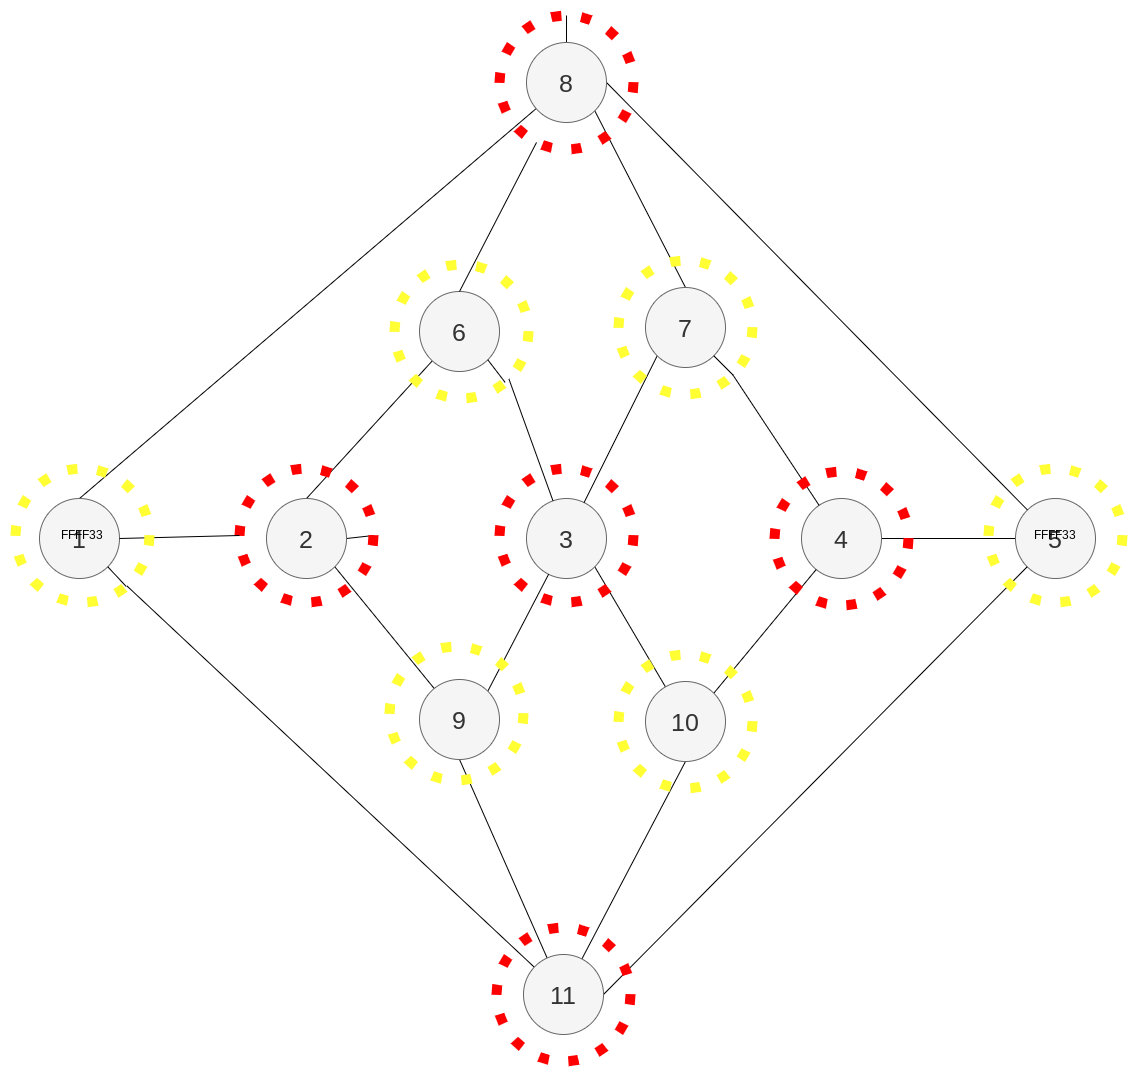

The diagram above was exported from draw.io. Its source (the exported page's mxGraphModel, read from the mxfile embedded in the PNG):
<mxGraphModel dx="3587" dy="2673" grid="0" gridSize="10" guides="1" tooltips="1" connect="1" arrows="1" fold="1" page="1" pageScale="1" pageWidth="827" pageHeight="1169" math="0" shadow="0">
  <root>
    <mxCell id="Di3NPbumVuRRb5-KLcBg-0" />
    <mxCell id="Di3NPbumVuRRb5-KLcBg-1" parent="Di3NPbumVuRRb5-KLcBg-0" />
    <mxCell id="z_QQ2D4USHpfDd44Qoty-6" style="rounded=0;orthogonalLoop=1;jettySize=auto;html=1;exitX=1;exitY=1;exitDx=0;exitDy=0;endArrow=none;endFill=0;startArrow=none;" parent="Di3NPbumVuRRb5-KLcBg-1" target="z_QQ2D4USHpfDd44Qoty-5" edge="1">
      <mxGeometry relative="1" as="geometry">
        <mxPoint x="111.3761543395076" y="380.3761543395076" as="sourcePoint" />
      </mxGeometry>
    </mxCell>
    <mxCell id="z_QQ2D4USHpfDd44Qoty-9" style="edgeStyle=none;rounded=0;orthogonalLoop=1;jettySize=auto;html=1;exitX=0.5;exitY=0;exitDx=0;exitDy=0;endArrow=none;endFill=0;" parent="Di3NPbumVuRRb5-KLcBg-1" source="Di3NPbumVuRRb5-KLcBg-3" target="z_QQ2D4USHpfDd44Qoty-0" edge="1">
      <mxGeometry relative="1" as="geometry" />
    </mxCell>
    <mxCell id="z_QQ2D4USHpfDd44Qoty-10" style="edgeStyle=none;rounded=0;orthogonalLoop=1;jettySize=auto;html=1;exitX=1;exitY=0.5;exitDx=0;exitDy=0;endArrow=none;endFill=0;startArrow=none;" parent="Di3NPbumVuRRb5-KLcBg-1" source="ckReiFVI-tqic-A6tlUI-78" target="Di3NPbumVuRRb5-KLcBg-6" edge="1">
      <mxGeometry relative="1" as="geometry" />
    </mxCell>
    <mxCell id="Di3NPbumVuRRb5-KLcBg-3" value="&lt;font style=&quot;font-size: 25px;&quot;&gt;1&lt;/font&gt;" style="ellipse;whiteSpace=wrap;html=1;aspect=fixed;fillColor=#f5f5f5;fontColor=#333333;strokeColor=#666666;" parent="Di3NPbumVuRRb5-KLcBg-1" vertex="1">
      <mxGeometry x="24" y="293" width="80" height="80" as="geometry" />
    </mxCell>
    <mxCell id="z_QQ2D4USHpfDd44Qoty-11" style="edgeStyle=none;rounded=0;orthogonalLoop=1;jettySize=auto;html=1;exitX=0.5;exitY=0;exitDx=0;exitDy=0;endArrow=none;endFill=0;" parent="Di3NPbumVuRRb5-KLcBg-1" source="Di3NPbumVuRRb5-KLcBg-6" target="Di3NPbumVuRRb5-KLcBg-16" edge="1">
      <mxGeometry relative="1" as="geometry" />
    </mxCell>
    <mxCell id="z_QQ2D4USHpfDd44Qoty-13" style="edgeStyle=none;rounded=0;orthogonalLoop=1;jettySize=auto;html=1;exitX=1;exitY=1;exitDx=0;exitDy=0;endArrow=none;endFill=0;" parent="Di3NPbumVuRRb5-KLcBg-1" source="Di3NPbumVuRRb5-KLcBg-6" target="z_QQ2D4USHpfDd44Qoty-1" edge="1">
      <mxGeometry relative="1" as="geometry" />
    </mxCell>
    <mxCell id="Di3NPbumVuRRb5-KLcBg-6" value="&lt;font style=&quot;font-size: 25px;&quot;&gt;2&lt;/font&gt;" style="ellipse;whiteSpace=wrap;html=1;aspect=fixed;fillColor=#f5f5f5;fontColor=#333333;strokeColor=#666666;" parent="Di3NPbumVuRRb5-KLcBg-1" vertex="1">
      <mxGeometry x="251" y="293" width="80" height="80" as="geometry" />
    </mxCell>
    <mxCell id="z_QQ2D4USHpfDd44Qoty-15" style="edgeStyle=none;rounded=0;orthogonalLoop=1;jettySize=auto;html=1;exitX=1;exitY=1;exitDx=0;exitDy=0;endArrow=none;endFill=0;" parent="Di3NPbumVuRRb5-KLcBg-1" source="Di3NPbumVuRRb5-KLcBg-8" target="z_QQ2D4USHpfDd44Qoty-2" edge="1">
      <mxGeometry relative="1" as="geometry" />
    </mxCell>
    <mxCell id="Di3NPbumVuRRb5-KLcBg-8" value="&lt;font style=&quot;font-size: 25px;&quot;&gt;3&lt;/font&gt;" style="ellipse;whiteSpace=wrap;html=1;aspect=fixed;fillColor=#f5f5f5;fontColor=#333333;strokeColor=#666666;" parent="Di3NPbumVuRRb5-KLcBg-1" vertex="1">
      <mxGeometry x="511" y="293" width="80" height="80" as="geometry" />
    </mxCell>
    <mxCell id="z_QQ2D4USHpfDd44Qoty-21" style="edgeStyle=none;rounded=0;orthogonalLoop=1;jettySize=auto;html=1;exitX=1;exitY=0.5;exitDx=0;exitDy=0;endArrow=none;endFill=0;" parent="Di3NPbumVuRRb5-KLcBg-1" source="Di3NPbumVuRRb5-KLcBg-11" target="Di3NPbumVuRRb5-KLcBg-18" edge="1">
      <mxGeometry relative="1" as="geometry" />
    </mxCell>
    <mxCell id="Di3NPbumVuRRb5-KLcBg-11" value="&lt;font style=&quot;font-size: 25px;&quot;&gt;4&lt;/font&gt;" style="ellipse;whiteSpace=wrap;html=1;aspect=fixed;fillColor=#f5f5f5;fontColor=#333333;strokeColor=#666666;" parent="Di3NPbumVuRRb5-KLcBg-1" vertex="1">
      <mxGeometry x="786" y="293" width="80" height="80" as="geometry" />
    </mxCell>
    <mxCell id="z_QQ2D4USHpfDd44Qoty-17" style="edgeStyle=none;rounded=0;orthogonalLoop=1;jettySize=auto;html=1;exitX=1;exitY=1;exitDx=0;exitDy=0;endArrow=none;endFill=0;startArrow=none;" parent="Di3NPbumVuRRb5-KLcBg-1" source="ckReiFVI-tqic-A6tlUI-71" target="Di3NPbumVuRRb5-KLcBg-11" edge="1">
      <mxGeometry relative="1" as="geometry" />
    </mxCell>
    <mxCell id="z_QQ2D4USHpfDd44Qoty-18" style="edgeStyle=none;rounded=0;orthogonalLoop=1;jettySize=auto;html=1;exitX=0;exitY=1;exitDx=0;exitDy=0;endArrow=none;endFill=0;" parent="Di3NPbumVuRRb5-KLcBg-1" source="Di3NPbumVuRRb5-KLcBg-15" target="Di3NPbumVuRRb5-KLcBg-8" edge="1">
      <mxGeometry relative="1" as="geometry" />
    </mxCell>
    <mxCell id="z_QQ2D4USHpfDd44Qoty-20" style="edgeStyle=none;rounded=0;orthogonalLoop=1;jettySize=auto;html=1;exitX=0.5;exitY=0;exitDx=0;exitDy=0;entryX=1;entryY=1;entryDx=0;entryDy=0;endArrow=none;endFill=0;" parent="Di3NPbumVuRRb5-KLcBg-1" source="Di3NPbumVuRRb5-KLcBg-15" target="z_QQ2D4USHpfDd44Qoty-0" edge="1">
      <mxGeometry relative="1" as="geometry" />
    </mxCell>
    <mxCell id="Di3NPbumVuRRb5-KLcBg-15" value="&lt;font style=&quot;font-size: 25px;&quot;&gt;7&lt;/font&gt;" style="ellipse;whiteSpace=wrap;html=1;aspect=fixed;fillColor=#f5f5f5;fontColor=#333333;strokeColor=#666666;" parent="Di3NPbumVuRRb5-KLcBg-1" vertex="1">
      <mxGeometry x="630" y="82" width="80" height="80" as="geometry" />
    </mxCell>
    <mxCell id="z_QQ2D4USHpfDd44Qoty-12" style="edgeStyle=none;rounded=0;orthogonalLoop=1;jettySize=auto;html=1;exitX=1;exitY=1;exitDx=0;exitDy=0;endArrow=none;endFill=0;startArrow=none;" parent="Di3NPbumVuRRb5-KLcBg-1" source="ckReiFVI-tqic-A6tlUI-73" target="Di3NPbumVuRRb5-KLcBg-8" edge="1">
      <mxGeometry relative="1" as="geometry" />
    </mxCell>
    <mxCell id="z_QQ2D4USHpfDd44Qoty-19" style="edgeStyle=none;rounded=0;orthogonalLoop=1;jettySize=auto;html=1;exitX=0.5;exitY=0;exitDx=0;exitDy=0;endArrow=none;endFill=0;startArrow=none;" parent="Di3NPbumVuRRb5-KLcBg-1" source="ckReiFVI-tqic-A6tlUI-81" target="z_QQ2D4USHpfDd44Qoty-0" edge="1">
      <mxGeometry relative="1" as="geometry" />
    </mxCell>
    <mxCell id="Di3NPbumVuRRb5-KLcBg-16" value="&lt;font style=&quot;font-size: 25px;&quot;&gt;6&lt;/font&gt;" style="ellipse;whiteSpace=wrap;html=1;aspect=fixed;fillColor=#f5f5f5;fontColor=#333333;strokeColor=#666666;" parent="Di3NPbumVuRRb5-KLcBg-1" vertex="1">
      <mxGeometry x="404" y="86" width="80" height="80" as="geometry" />
    </mxCell>
    <mxCell id="Di3NPbumVuRRb5-KLcBg-18" value="&lt;font style=&quot;font-size: 25px;&quot;&gt;5&lt;/font&gt;" style="ellipse;whiteSpace=wrap;html=1;aspect=fixed;fillColor=#f5f5f5;fontColor=#333333;strokeColor=#666666;" parent="Di3NPbumVuRRb5-KLcBg-1" vertex="1">
      <mxGeometry x="1000" y="293" width="80" height="80" as="geometry" />
    </mxCell>
    <mxCell id="z_QQ2D4USHpfDd44Qoty-8" style="edgeStyle=none;rounded=0;orthogonalLoop=1;jettySize=auto;html=1;exitX=1;exitY=0.5;exitDx=0;exitDy=0;endArrow=none;endFill=0;" parent="Di3NPbumVuRRb5-KLcBg-1" source="z_QQ2D4USHpfDd44Qoty-0" target="Di3NPbumVuRRb5-KLcBg-18" edge="1">
      <mxGeometry relative="1" as="geometry" />
    </mxCell>
    <mxCell id="z_QQ2D4USHpfDd44Qoty-0" value="&lt;font style=&quot;font-size: 25px;&quot;&gt;8&lt;/font&gt;" style="ellipse;whiteSpace=wrap;html=1;aspect=fixed;fillColor=#f5f5f5;fontColor=#333333;strokeColor=#666666;" parent="Di3NPbumVuRRb5-KLcBg-1" vertex="1">
      <mxGeometry x="511" y="-163" width="80" height="80" as="geometry" />
    </mxCell>
    <mxCell id="z_QQ2D4USHpfDd44Qoty-14" style="edgeStyle=none;rounded=0;orthogonalLoop=1;jettySize=auto;html=1;exitX=1;exitY=0;exitDx=0;exitDy=0;endArrow=none;endFill=0;" parent="Di3NPbumVuRRb5-KLcBg-1" source="z_QQ2D4USHpfDd44Qoty-1" target="Di3NPbumVuRRb5-KLcBg-8" edge="1">
      <mxGeometry relative="1" as="geometry" />
    </mxCell>
    <mxCell id="z_QQ2D4USHpfDd44Qoty-22" style="edgeStyle=none;rounded=0;orthogonalLoop=1;jettySize=auto;html=1;exitX=0.5;exitY=1;exitDx=0;exitDy=0;endArrow=none;endFill=0;" parent="Di3NPbumVuRRb5-KLcBg-1" source="z_QQ2D4USHpfDd44Qoty-1" target="z_QQ2D4USHpfDd44Qoty-5" edge="1">
      <mxGeometry relative="1" as="geometry" />
    </mxCell>
    <mxCell id="z_QQ2D4USHpfDd44Qoty-1" value="&lt;font style=&quot;font-size: 25px;&quot;&gt;9&lt;/font&gt;" style="ellipse;whiteSpace=wrap;html=1;aspect=fixed;fillColor=#f5f5f5;fontColor=#333333;strokeColor=#666666;" parent="Di3NPbumVuRRb5-KLcBg-1" vertex="1">
      <mxGeometry x="404" y="474" width="80" height="80" as="geometry" />
    </mxCell>
    <mxCell id="z_QQ2D4USHpfDd44Qoty-16" style="edgeStyle=none;rounded=0;orthogonalLoop=1;jettySize=auto;html=1;exitX=1;exitY=0;exitDx=0;exitDy=0;endArrow=none;endFill=0;" parent="Di3NPbumVuRRb5-KLcBg-1" source="z_QQ2D4USHpfDd44Qoty-2" target="Di3NPbumVuRRb5-KLcBg-11" edge="1">
      <mxGeometry relative="1" as="geometry" />
    </mxCell>
    <mxCell id="z_QQ2D4USHpfDd44Qoty-23" style="edgeStyle=none;rounded=0;orthogonalLoop=1;jettySize=auto;html=1;exitX=0.5;exitY=1;exitDx=0;exitDy=0;endArrow=none;endFill=0;" parent="Di3NPbumVuRRb5-KLcBg-1" source="z_QQ2D4USHpfDd44Qoty-2" target="z_QQ2D4USHpfDd44Qoty-5" edge="1">
      <mxGeometry relative="1" as="geometry" />
    </mxCell>
    <mxCell id="z_QQ2D4USHpfDd44Qoty-2" value="&lt;font style=&quot;font-size: 25px;&quot;&gt;10&lt;/font&gt;" style="ellipse;whiteSpace=wrap;html=1;aspect=fixed;fillColor=#f5f5f5;fontColor=#333333;strokeColor=#666666;" parent="Di3NPbumVuRRb5-KLcBg-1" vertex="1">
      <mxGeometry x="630" y="476" width="80" height="80" as="geometry" />
    </mxCell>
    <mxCell id="z_QQ2D4USHpfDd44Qoty-7" style="edgeStyle=none;rounded=0;orthogonalLoop=1;jettySize=auto;html=1;exitX=1;exitY=0.5;exitDx=0;exitDy=0;entryX=0;entryY=1;entryDx=0;entryDy=0;endArrow=none;endFill=0;" parent="Di3NPbumVuRRb5-KLcBg-1" source="z_QQ2D4USHpfDd44Qoty-5" target="Di3NPbumVuRRb5-KLcBg-18" edge="1">
      <mxGeometry relative="1" as="geometry" />
    </mxCell>
    <mxCell id="z_QQ2D4USHpfDd44Qoty-5" value="&lt;font style=&quot;font-size: 25px;&quot;&gt;11&lt;br&gt;&lt;/font&gt;" style="ellipse;whiteSpace=wrap;html=1;aspect=fixed;fillColor=#f5f5f5;fontColor=#333333;strokeColor=#666666;" parent="Di3NPbumVuRRb5-KLcBg-1" vertex="1">
      <mxGeometry x="508" y="749" width="80" height="80" as="geometry" />
    </mxCell>
    <mxCell id="ckReiFVI-tqic-A6tlUI-66" value="" style="ellipse;whiteSpace=wrap;html=1;aspect=fixed;fillColor=none;dashed=1;strokeColor=#FF0000;strokeWidth=10;dashPattern=1 2;" vertex="1" parent="Di3NPbumVuRRb5-KLcBg-1">
      <mxGeometry x="484" y="263" width="134" height="134" as="geometry" />
    </mxCell>
    <mxCell id="ckReiFVI-tqic-A6tlUI-69" value="" style="ellipse;whiteSpace=wrap;html=1;aspect=fixed;fillColor=none;dashed=1;strokeColor=#FFFF33;strokeWidth=10;dashPattern=1 2;" vertex="1" parent="Di3NPbumVuRRb5-KLcBg-1">
      <mxGeometry x="603" y="449" width="134" height="134" as="geometry" />
    </mxCell>
    <mxCell id="ckReiFVI-tqic-A6tlUI-71" value="" style="ellipse;whiteSpace=wrap;html=1;aspect=fixed;fillColor=none;dashed=1;strokeColor=#FFFF33;strokeWidth=10;dashPattern=1 2;" vertex="1" parent="Di3NPbumVuRRb5-KLcBg-1">
      <mxGeometry x="603" y="55" width="134" height="134" as="geometry" />
    </mxCell>
    <mxCell id="ckReiFVI-tqic-A6tlUI-72" value="" style="edgeStyle=none;rounded=0;orthogonalLoop=1;jettySize=auto;html=1;exitX=1;exitY=1;exitDx=0;exitDy=0;endArrow=none;endFill=0;" edge="1" parent="Di3NPbumVuRRb5-KLcBg-1" source="Di3NPbumVuRRb5-KLcBg-15" target="ckReiFVI-tqic-A6tlUI-71">
      <mxGeometry relative="1" as="geometry">
        <mxPoint x="698.2842712474621" y="150.28427124746213" as="sourcePoint" />
        <mxPoint x="803.2316008468028" y="300.1123123342709" as="targetPoint" />
      </mxGeometry>
    </mxCell>
    <mxCell id="ckReiFVI-tqic-A6tlUI-73" value="" style="ellipse;whiteSpace=wrap;html=1;aspect=fixed;fillColor=none;dashed=1;strokeColor=#FFFF33;strokeWidth=10;dashPattern=1 2;" vertex="1" parent="Di3NPbumVuRRb5-KLcBg-1">
      <mxGeometry x="379" y="59" width="134" height="134" as="geometry" />
    </mxCell>
    <mxCell id="ckReiFVI-tqic-A6tlUI-75" value="" style="edgeStyle=none;rounded=0;orthogonalLoop=1;jettySize=auto;html=1;exitX=1;exitY=1;exitDx=0;exitDy=0;endArrow=none;endFill=0;" edge="1" parent="Di3NPbumVuRRb5-KLcBg-1" source="Di3NPbumVuRRb5-KLcBg-16" target="ckReiFVI-tqic-A6tlUI-73">
      <mxGeometry relative="1" as="geometry">
        <mxPoint x="472.28427124746213" y="154.28427124746213" as="sourcePoint" />
        <mxPoint x="534.945654675053" y="296.3631606687104" as="targetPoint" />
      </mxGeometry>
    </mxCell>
    <mxCell id="ckReiFVI-tqic-A6tlUI-76" value="" style="ellipse;whiteSpace=wrap;html=1;aspect=fixed;fillColor=none;dashed=1;strokeColor=#FFFF33;strokeWidth=10;dashPattern=1 2;" vertex="1" parent="Di3NPbumVuRRb5-KLcBg-1">
      <mxGeometry x="374" y="441" width="134" height="134" as="geometry" />
    </mxCell>
    <mxCell id="ckReiFVI-tqic-A6tlUI-77" value="" style="ellipse;whiteSpace=wrap;html=1;aspect=fixed;fillColor=none;dashed=1;strokeColor=#FF0000;strokeWidth=10;dashPattern=1 2;" vertex="1" parent="Di3NPbumVuRRb5-KLcBg-1">
      <mxGeometry x="759" y="266" width="134" height="134" as="geometry" />
    </mxCell>
    <mxCell id="ckReiFVI-tqic-A6tlUI-78" value="" style="ellipse;whiteSpace=wrap;html=1;aspect=fixed;fillColor=none;dashed=1;strokeColor=#FF0000;strokeWidth=10;dashPattern=1 2;" vertex="1" parent="Di3NPbumVuRRb5-KLcBg-1">
      <mxGeometry x="224" y="263" width="134" height="134" as="geometry" />
    </mxCell>
    <mxCell id="ckReiFVI-tqic-A6tlUI-79" value="" style="edgeStyle=none;rounded=0;orthogonalLoop=1;jettySize=auto;html=1;exitX=1;exitY=0.5;exitDx=0;exitDy=0;endArrow=none;endFill=0;" edge="1" parent="Di3NPbumVuRRb5-KLcBg-1" source="Di3NPbumVuRRb5-KLcBg-3" target="ckReiFVI-tqic-A6tlUI-78">
      <mxGeometry relative="1" as="geometry">
        <mxPoint x="104" y="333" as="sourcePoint" />
        <mxPoint x="251" y="333" as="targetPoint" />
      </mxGeometry>
    </mxCell>
    <mxCell id="ckReiFVI-tqic-A6tlUI-80" value="" style="ellipse;whiteSpace=wrap;html=1;aspect=fixed;fillColor=none;dashed=1;strokeColor=#FF0000;strokeWidth=10;dashPattern=1 2;" vertex="1" parent="Di3NPbumVuRRb5-KLcBg-1">
      <mxGeometry x="481" y="722" width="134" height="134" as="geometry" />
    </mxCell>
    <mxCell id="ckReiFVI-tqic-A6tlUI-81" value="" style="ellipse;whiteSpace=wrap;html=1;aspect=fixed;fillColor=none;dashed=1;strokeColor=#FF0000;strokeWidth=10;dashPattern=1 2;" vertex="1" parent="Di3NPbumVuRRb5-KLcBg-1">
      <mxGeometry x="484" y="-190" width="134" height="134" as="geometry" />
    </mxCell>
    <mxCell id="ckReiFVI-tqic-A6tlUI-82" value="" style="edgeStyle=none;rounded=0;orthogonalLoop=1;jettySize=auto;html=1;exitX=0.5;exitY=0;exitDx=0;exitDy=0;endArrow=none;endFill=0;" edge="1" parent="Di3NPbumVuRRb5-KLcBg-1" source="Di3NPbumVuRRb5-KLcBg-16" target="ckReiFVI-tqic-A6tlUI-81">
      <mxGeometry relative="1" as="geometry">
        <mxPoint x="444" y="86" as="sourcePoint" />
        <mxPoint x="532.9162229626149" y="-87.32119665597065" as="targetPoint" />
      </mxGeometry>
    </mxCell>
    <mxCell id="ckReiFVI-tqic-A6tlUI-85" value="" style="rounded=0;orthogonalLoop=1;jettySize=auto;html=1;exitX=1;exitY=1;exitDx=0;exitDy=0;endArrow=none;endFill=0;startArrow=none;" edge="1" parent="Di3NPbumVuRRb5-KLcBg-1" source="ckReiFVI-tqic-A6tlUI-89">
      <mxGeometry relative="1" as="geometry">
        <mxPoint x="92.28427124746213" y="361.2842712474617" as="sourcePoint" />
        <mxPoint x="111.3761543395076" y="380.3761543395076" as="targetPoint" />
      </mxGeometry>
    </mxCell>
    <mxCell id="ckReiFVI-tqic-A6tlUI-87" value="FFFF33" style="ellipse;whiteSpace=wrap;html=1;aspect=fixed;fillColor=none;dashed=1;strokeColor=#FFFF33;strokeWidth=10;dashPattern=1 2;" vertex="1" parent="Di3NPbumVuRRb5-KLcBg-1">
      <mxGeometry x="973" y="263" width="134" height="134" as="geometry" />
    </mxCell>
    <mxCell id="ckReiFVI-tqic-A6tlUI-89" value="FFFF33" style="ellipse;whiteSpace=wrap;html=1;aspect=fixed;fillColor=none;dashed=1;strokeColor=#FFFF33;strokeWidth=10;dashPattern=1 2;" vertex="1" parent="Di3NPbumVuRRb5-KLcBg-1">
      <mxGeometry y="263" width="134" height="134" as="geometry" />
    </mxCell>
    <mxCell id="ckReiFVI-tqic-A6tlUI-90" value="" style="rounded=0;orthogonalLoop=1;jettySize=auto;html=1;exitX=1;exitY=1;exitDx=0;exitDy=0;endArrow=none;endFill=0;" edge="1" parent="Di3NPbumVuRRb5-KLcBg-1" source="Di3NPbumVuRRb5-KLcBg-3" target="ckReiFVI-tqic-A6tlUI-89">
      <mxGeometry relative="1" as="geometry">
        <mxPoint x="92.28427124746213" y="361.2842712474617" as="sourcePoint" />
        <mxPoint x="111.3761543395076" y="380.3761543395076" as="targetPoint" />
      </mxGeometry>
    </mxCell>
  </root>
</mxGraphModel>